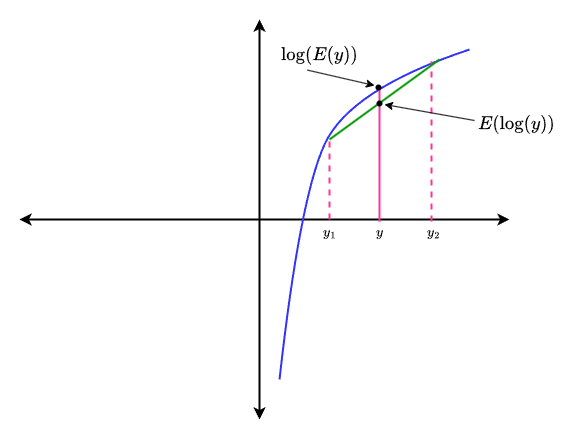

The diagram above was exported from draw.io. Its source (the exported page's mxGraphModel, read from the mxfile embedded in the PNG):
<mxGraphModel dx="1036" dy="606" grid="1" gridSize="10" guides="1" tooltips="1" connect="1" arrows="1" fold="1" page="1" pageScale="1" pageWidth="850" pageHeight="1100" math="1" shadow="0">
  <root>
    <mxCell id="0" />
    <mxCell id="1" parent="0" />
    <mxCell id="kluBR6kQJ-oDAdk0vZzL-1" value="" style="endArrow=classic;startArrow=classic;html=1;rounded=0;strokeWidth=2;" edge="1" parent="1">
      <mxGeometry width="50" height="50" relative="1" as="geometry">
        <mxPoint x="400" y="560" as="sourcePoint" />
        <mxPoint x="400" y="160" as="targetPoint" />
      </mxGeometry>
    </mxCell>
    <mxCell id="kluBR6kQJ-oDAdk0vZzL-2" value="" style="endArrow=classic;startArrow=classic;html=1;rounded=0;strokeWidth=2;" edge="1" parent="1">
      <mxGeometry width="50" height="50" relative="1" as="geometry">
        <mxPoint x="160" y="360" as="sourcePoint" />
        <mxPoint x="650" y="360" as="targetPoint" />
      </mxGeometry>
    </mxCell>
    <mxCell id="kluBR6kQJ-oDAdk0vZzL-3" value="" style="curved=1;endArrow=none;html=1;rounded=0;endFill=0;strokeColor=#3333FF;strokeWidth=2;" edge="1" parent="1">
      <mxGeometry width="50" height="50" relative="1" as="geometry">
        <mxPoint x="420" y="520" as="sourcePoint" />
        <mxPoint x="610" y="190" as="targetPoint" />
        <Array as="points">
          <mxPoint x="440" y="340" />
          <mxPoint x="490" y="230" />
        </Array>
      </mxGeometry>
    </mxCell>
    <mxCell id="kluBR6kQJ-oDAdk0vZzL-4" value="" style="endArrow=none;html=1;rounded=0;strokeWidth=2;dashed=1;strokeColor=#FF3399;" edge="1" parent="1">
      <mxGeometry width="50" height="50" relative="1" as="geometry">
        <mxPoint x="470" y="360" as="sourcePoint" />
        <mxPoint x="470" y="280" as="targetPoint" />
      </mxGeometry>
    </mxCell>
    <mxCell id="kluBR6kQJ-oDAdk0vZzL-5" value="" style="endArrow=none;html=1;rounded=0;strokeWidth=2;dashed=1;strokeColor=#FF3399;" edge="1" parent="1">
      <mxGeometry width="50" height="50" relative="1" as="geometry">
        <mxPoint x="572" y="362" as="sourcePoint" />
        <mxPoint x="572" y="202" as="targetPoint" />
      </mxGeometry>
    </mxCell>
    <mxCell id="kluBR6kQJ-oDAdk0vZzL-6" value="" style="endArrow=none;html=1;rounded=0;strokeColor=#009900;strokeWidth=2;" edge="1" parent="1">
      <mxGeometry width="50" height="50" relative="1" as="geometry">
        <mxPoint x="470" y="280" as="sourcePoint" />
        <mxPoint x="580" y="200" as="targetPoint" />
      </mxGeometry>
    </mxCell>
    <mxCell id="kluBR6kQJ-oDAdk0vZzL-7" value="" style="endArrow=none;html=1;rounded=0;strokeWidth=2;strokeColor=#FF3399;" edge="1" parent="1">
      <mxGeometry width="50" height="50" relative="1" as="geometry">
        <mxPoint x="520" y="362" as="sourcePoint" />
        <mxPoint x="520" y="230" as="targetPoint" />
      </mxGeometry>
    </mxCell>
    <mxCell id="kluBR6kQJ-oDAdk0vZzL-8" value="" style="shape=waypoint;sketch=0;fillStyle=solid;size=6;pointerEvents=1;points=[];fillColor=none;resizable=0;rotatable=0;perimeter=centerPerimeter;snapToPoint=1;" vertex="1" parent="1">
      <mxGeometry x="510" y="234" width="20" height="20" as="geometry" />
    </mxCell>
    <mxCell id="kluBR6kQJ-oDAdk0vZzL-9" value="" style="shape=waypoint;sketch=0;fillStyle=solid;size=6;pointerEvents=1;points=[];fillColor=none;resizable=0;rotatable=0;perimeter=centerPerimeter;snapToPoint=1;" vertex="1" parent="1">
      <mxGeometry x="509" y="218" width="20" height="20" as="geometry" />
    </mxCell>
    <mxCell id="kluBR6kQJ-oDAdk0vZzL-10" value="$$\log(E(y))$$" style="text;html=1;align=center;verticalAlign=middle;resizable=0;points=[];autosize=1;strokeColor=none;fillColor=none;fontSize=16;" vertex="1" parent="1">
      <mxGeometry x="400" y="180" width="120" height="30" as="geometry" />
    </mxCell>
    <mxCell id="kluBR6kQJ-oDAdk0vZzL-11" value="" style="endArrow=classic;html=1;rounded=0;exitX=0.433;exitY=1.087;exitDx=0;exitDy=0;exitPerimeter=0;entryX=0.07;entryY=0.13;entryDx=0;entryDy=0;entryPerimeter=0;" edge="1" parent="1">
      <mxGeometry width="50" height="50" relative="1" as="geometry">
        <mxPoint x="447.96000000000004" y="210.61" as="sourcePoint" />
        <mxPoint x="515" y="226" as="targetPoint" />
      </mxGeometry>
    </mxCell>
    <mxCell id="kluBR6kQJ-oDAdk0vZzL-12" value="" style="endArrow=classic;html=1;rounded=0;exitX=0.433;exitY=1.087;exitDx=0;exitDy=0;exitPerimeter=0;entryX=1.06;entryY=0.57;entryDx=0;entryDy=0;entryPerimeter=0;" edge="1" parent="1">
      <mxGeometry width="50" height="50" relative="1" as="geometry">
        <mxPoint x="615" y="261" as="sourcePoint" />
        <mxPoint x="525" y="245" as="targetPoint" />
      </mxGeometry>
    </mxCell>
    <mxCell id="kluBR6kQJ-oDAdk0vZzL-13" value="$$E(\log(y))$$" style="text;html=1;align=center;verticalAlign=middle;resizable=0;points=[];autosize=1;strokeColor=none;fillColor=none;fontSize=16;" vertex="1" parent="1">
      <mxGeometry x="597" y="249" width="120" height="30" as="geometry" />
    </mxCell>
    <mxCell id="kluBR6kQJ-oDAdk0vZzL-14" value="$$y_1$$" style="text;html=1;align=center;verticalAlign=middle;resizable=0;points=[];autosize=1;strokeColor=none;fillColor=none;" vertex="1" parent="1">
      <mxGeometry x="435" y="358" width="70" height="30" as="geometry" />
    </mxCell>
    <mxCell id="kluBR6kQJ-oDAdk0vZzL-15" value="$$y_2$$" style="text;html=1;align=center;verticalAlign=middle;resizable=0;points=[];autosize=1;strokeColor=none;fillColor=none;" vertex="1" parent="1">
      <mxGeometry x="539" y="358" width="70" height="30" as="geometry" />
    </mxCell>
    <mxCell id="kluBR6kQJ-oDAdk0vZzL-16" value="$$y$$" style="text;html=1;align=center;verticalAlign=middle;resizable=0;points=[];autosize=1;strokeColor=none;fillColor=none;" vertex="1" parent="1">
      <mxGeometry x="490" y="358" width="60" height="30" as="geometry" />
    </mxCell>
  </root>
</mxGraphModel>